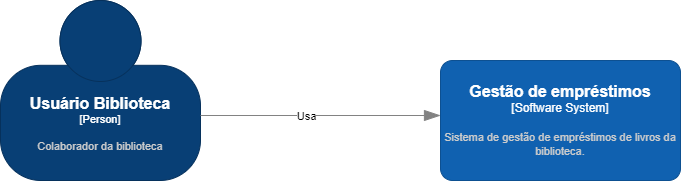

The diagram above was exported from draw.io. Its source (the exported page's mxGraphModel, read from the mxfile embedded in the PNG):
<mxGraphModel dx="1434" dy="780" grid="1" gridSize="10" guides="1" tooltips="1" connect="1" arrows="1" fold="1" page="1" pageScale="1" pageWidth="827" pageHeight="1169" math="0" shadow="0">
  <root>
    <mxCell id="0" />
    <mxCell id="1" parent="0" />
    <object placeholders="1" c4Name="Usuário Biblioteca" c4Type="Person" c4Description="Colaborador da biblioteca" label="&lt;font style=&quot;font-size: 16px&quot;&gt;&lt;b&gt;%c4Name%&lt;/b&gt;&lt;/font&gt;&lt;div&gt;[%c4Type%]&lt;/div&gt;&lt;br&gt;&lt;div&gt;&lt;font style=&quot;font-size: 11px&quot;&gt;&lt;font color=&quot;#cccccc&quot;&gt;%c4Description%&lt;/font&gt;&lt;/div&gt;" id="MUyRj7F3JYAfzAROtxQR-1">
      <mxCell style="html=1;fontSize=11;dashed=0;whiteSpace=wrap;fillColor=#083F75;strokeColor=#06315C;fontColor=#ffffff;shape=mxgraph.c4.person2;align=center;metaEdit=1;points=[[0.5,0,0],[1,0.5,0],[1,0.75,0],[0.75,1,0],[0.5,1,0],[0.25,1,0],[0,0.75,0],[0,0.5,0]];resizable=0;" parent="1" vertex="1">
        <mxGeometry x="60" y="585" width="200" height="180" as="geometry" />
      </mxCell>
    </object>
    <object placeholders="1" c4Type="Relationship" id="hVmKU4uVHn65xt9JftXG-1">
      <mxCell style="endArrow=blockThin;html=1;fontSize=10;fontColor=#404040;strokeWidth=1;endFill=1;strokeColor=#828282;elbow=vertical;metaEdit=1;endSize=14;startSize=14;jumpStyle=arc;jumpSize=16;rounded=0;edgeStyle=orthogonalEdgeStyle;" parent="1" edge="1">
        <mxGeometry width="240" relative="1" as="geometry">
          <mxPoint x="260" y="700" as="sourcePoint" />
          <mxPoint x="500" y="700" as="targetPoint" />
        </mxGeometry>
      </mxCell>
    </object>
    <mxCell id="hVmKU4uVHn65xt9JftXG-2" value="Usa" style="edgeLabel;html=1;align=center;verticalAlign=middle;resizable=0;points=[];" parent="hVmKU4uVHn65xt9JftXG-1" vertex="1" connectable="0">
      <mxGeometry x="-0.125" relative="1" as="geometry">
        <mxPoint as="offset" />
      </mxGeometry>
    </mxCell>
    <object placeholders="1" c4Name="Gestão de empréstimos" c4Type="Software System" c4Description="Sistema de gestão de empréstimos de livros da biblioteca." label="&lt;font style=&quot;font-size: 16px&quot;&gt;&lt;b&gt;%c4Name%&lt;/b&gt;&lt;/font&gt;&lt;div&gt;[%c4Type%]&lt;/div&gt;&lt;br&gt;&lt;div&gt;&lt;font style=&quot;font-size: 11px&quot;&gt;&lt;font color=&quot;#cccccc&quot;&gt;%c4Description%&lt;/font&gt;&lt;/div&gt;" id="hVmKU4uVHn65xt9JftXG-3">
      <mxCell style="rounded=1;whiteSpace=wrap;html=1;labelBackgroundColor=none;fillColor=#1061B0;fontColor=#ffffff;align=center;arcSize=10;strokeColor=#0D5091;metaEdit=1;resizable=0;points=[[0.25,0,0],[0.5,0,0],[0.75,0,0],[1,0.25,0],[1,0.5,0],[1,0.75,0],[0.75,1,0],[0.5,1,0],[0.25,1,0],[0,0.75,0],[0,0.5,0],[0,0.25,0]];" parent="1" vertex="1">
        <mxGeometry x="500" y="645" width="240" height="120" as="geometry" />
      </mxCell>
    </object>
  </root>
</mxGraphModel>